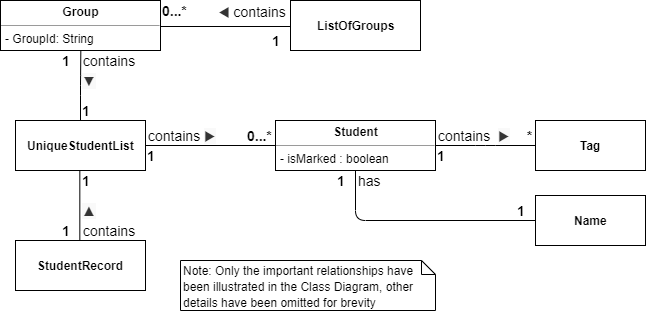

The diagram above was exported from draw.io. Its source (the exported page's mxGraphModel, read from the mxfile embedded in the PNG):
<mxGraphModel dx="1173" dy="650" grid="1" gridSize="10" guides="1" tooltips="1" connect="1" arrows="1" fold="1" page="1" pageScale="1" pageWidth="850" pageHeight="1100" math="0" shadow="0">
  <root>
    <mxCell id="0" />
    <mxCell id="1" parent="0" />
    <mxCell id="p8c1voYdTon4mR3JUWk9-1" value="&lt;p style=&quot;margin: 0px ; margin-top: 4px ; text-align: center&quot;&gt;&lt;b&gt;Student&lt;/b&gt;&lt;/p&gt;&lt;hr size=&quot;1&quot;&gt;&lt;p style=&quot;margin: 0px ; margin-left: 4px&quot;&gt;- isMarked : boolean&lt;/p&gt;&lt;hr size=&quot;1&quot;&gt;&lt;p style=&quot;margin: 0px ; margin-left: 4px&quot;&gt;+ set(): Type&lt;/p&gt;" style="verticalAlign=top;align=left;overflow=fill;fontSize=12;fontFamily=Helvetica;html=1;" vertex="1" parent="1">
      <mxGeometry x="450" y="340" width="160" height="50" as="geometry" />
    </mxCell>
    <mxCell id="p8c1voYdTon4mR3JUWk9-6" value="" style="endArrow=none;html=1;edgeStyle=orthogonalEdgeStyle;" edge="1" parent="1">
      <mxGeometry relative="1" as="geometry">
        <mxPoint x="610" y="364.5" as="sourcePoint" />
        <mxPoint x="710" y="365" as="targetPoint" />
        <Array as="points">
          <mxPoint x="660" y="365" />
          <mxPoint x="660" y="365" />
        </Array>
      </mxGeometry>
    </mxCell>
    <mxCell id="p8c1voYdTon4mR3JUWk9-7" value="&lt;font style=&quot;font-size: 14px&quot;&gt;contains&amp;nbsp;&amp;nbsp;&lt;span style=&quot;color: rgb(51 , 51 , 51) ; font-family: &amp;#34;open sans&amp;#34; , &amp;#34;helvetica neue&amp;#34; , &amp;#34;helvetica&amp;#34; , &amp;#34;arial&amp;#34; , sans-serif ; white-space: normal ; background-color: rgb(249 , 249 , 249)&quot;&gt;▶&lt;/span&gt;&lt;/font&gt;" style="resizable=0;html=1;align=left;verticalAlign=bottom;labelBackgroundColor=#ffffff;fontSize=10;" connectable="0" vertex="1" parent="p8c1voYdTon4mR3JUWk9-6">
      <mxGeometry x="-1" relative="1" as="geometry" />
    </mxCell>
    <mxCell id="p8c1voYdTon4mR3JUWk9-9" value="&lt;font style=&quot;font-size: 14px&quot;&gt;&lt;b&gt;1&lt;/b&gt;&lt;/font&gt;" style="text;html=1;resizable=0;points=[];autosize=1;align=left;verticalAlign=top;spacingTop=-4;" vertex="1" parent="1">
      <mxGeometry x="610" y="365" width="20" height="20" as="geometry" />
    </mxCell>
    <mxCell id="p8c1voYdTon4mR3JUWk9-10" value="&lt;font style=&quot;font-size: 14px&quot;&gt;&lt;b&gt;*&lt;/b&gt;&lt;/font&gt;" style="text;html=1;resizable=0;points=[];autosize=1;align=left;verticalAlign=top;spacingTop=-4;" vertex="1" parent="1">
      <mxGeometry x="700" y="345" width="20" height="20" as="geometry" />
    </mxCell>
    <mxCell id="p8c1voYdTon4mR3JUWk9-12" style="edgeStyle=orthogonalEdgeStyle;rounded=0;orthogonalLoop=1;jettySize=auto;html=1;exitX=0.5;exitY=1;exitDx=0;exitDy=0;" edge="1" parent="1">
      <mxGeometry relative="1" as="geometry">
        <mxPoint x="790" y="390" as="sourcePoint" />
        <mxPoint x="790" y="390" as="targetPoint" />
      </mxGeometry>
    </mxCell>
    <mxCell id="p8c1voYdTon4mR3JUWk9-13" value="&lt;b&gt;Tag&lt;/b&gt;" style="html=1;" vertex="1" parent="1">
      <mxGeometry x="710" y="340" width="110" height="50" as="geometry" />
    </mxCell>
    <mxCell id="p8c1voYdTon4mR3JUWk9-15" value="" style="endArrow=none;html=1;edgeStyle=orthogonalEdgeStyle;exitX=0.5;exitY=1;exitDx=0;exitDy=0;" edge="1" parent="1" source="p8c1voYdTon4mR3JUWk9-1">
      <mxGeometry relative="1" as="geometry">
        <mxPoint x="450" y="420" as="sourcePoint" />
        <mxPoint x="700" y="440" as="targetPoint" />
        <Array as="points">
          <mxPoint x="530" y="440" />
          <mxPoint x="720" y="440" />
        </Array>
      </mxGeometry>
    </mxCell>
    <mxCell id="p8c1voYdTon4mR3JUWk9-16" value="&lt;font style=&quot;font-size: 14px&quot;&gt;has&lt;/font&gt;" style="resizable=0;html=1;align=left;verticalAlign=bottom;labelBackgroundColor=#ffffff;fontSize=10;" connectable="0" vertex="1" parent="p8c1voYdTon4mR3JUWk9-15">
      <mxGeometry x="-1" relative="1" as="geometry">
        <mxPoint y="20" as="offset" />
      </mxGeometry>
    </mxCell>
    <mxCell id="p8c1voYdTon4mR3JUWk9-17" value="" style="resizable=0;html=1;align=right;verticalAlign=bottom;labelBackgroundColor=#ffffff;fontSize=10;" connectable="0" vertex="1" parent="p8c1voYdTon4mR3JUWk9-15">
      <mxGeometry x="1" relative="1" as="geometry" />
    </mxCell>
    <mxCell id="p8c1voYdTon4mR3JUWk9-18" value="&lt;font style=&quot;font-size: 14px&quot;&gt;&lt;b&gt;1&lt;/b&gt;&lt;/font&gt;" style="text;html=1;resizable=0;points=[];autosize=1;align=left;verticalAlign=top;spacingTop=-4;" vertex="1" parent="1">
      <mxGeometry x="510" y="390" width="20" height="20" as="geometry" />
    </mxCell>
    <mxCell id="p8c1voYdTon4mR3JUWk9-19" value="&lt;font style=&quot;font-size: 14px&quot;&gt;&lt;b&gt;1&lt;/b&gt;&lt;/font&gt;" style="text;html=1;resizable=0;points=[];autosize=1;align=left;verticalAlign=top;spacingTop=-4;" vertex="1" parent="1">
      <mxGeometry x="690" y="420" width="20" height="20" as="geometry" />
    </mxCell>
    <mxCell id="p8c1voYdTon4mR3JUWk9-20" value="&lt;b&gt;Name&lt;/b&gt;" style="html=1;" vertex="1" parent="1">
      <mxGeometry x="710" y="415" width="110" height="50" as="geometry" />
    </mxCell>
    <mxCell id="p8c1voYdTon4mR3JUWk9-21" value="&lt;b&gt;UniqueStudentList&lt;/b&gt;" style="html=1;" vertex="1" parent="1">
      <mxGeometry x="190" y="340" width="130" height="50" as="geometry" />
    </mxCell>
    <mxCell id="p8c1voYdTon4mR3JUWk9-22" value="" style="endArrow=none;html=1;edgeStyle=orthogonalEdgeStyle;entryX=0;entryY=0.5;entryDx=0;entryDy=0;" edge="1" parent="1" target="p8c1voYdTon4mR3JUWk9-1">
      <mxGeometry relative="1" as="geometry">
        <mxPoint x="320" y="365" as="sourcePoint" />
        <mxPoint x="420" y="365" as="targetPoint" />
        <Array as="points" />
      </mxGeometry>
    </mxCell>
    <mxCell id="p8c1voYdTon4mR3JUWk9-23" value="&lt;font style=&quot;font-size: 14px&quot;&gt;contains&amp;nbsp;&lt;span style=&quot;color: rgb(51 , 51 , 51) ; font-family: &amp;#34;open sans&amp;#34; , &amp;#34;helvetica neue&amp;#34; , &amp;#34;helvetica&amp;#34; , &amp;#34;arial&amp;#34; , sans-serif ; white-space: normal ; background-color: rgb(249 , 249 , 249)&quot;&gt;▶&lt;/span&gt;&lt;/font&gt;" style="resizable=0;html=1;align=left;verticalAlign=bottom;labelBackgroundColor=#ffffff;fontSize=10;" connectable="0" vertex="1" parent="p8c1voYdTon4mR3JUWk9-22">
      <mxGeometry x="-1" relative="1" as="geometry" />
    </mxCell>
    <mxCell id="p8c1voYdTon4mR3JUWk9-25" value="&lt;font style=&quot;font-size: 14px&quot;&gt;&lt;b&gt;1&lt;/b&gt;&lt;/font&gt;" style="text;html=1;resizable=0;points=[];autosize=1;align=left;verticalAlign=top;spacingTop=-4;" vertex="1" parent="1">
      <mxGeometry x="320" y="365" width="20" height="20" as="geometry" />
    </mxCell>
    <mxCell id="p8c1voYdTon4mR3JUWk9-26" value="&lt;font style=&quot;font-size: 14px&quot;&gt;&lt;b&gt;0...*&lt;/b&gt;&lt;/font&gt;" style="text;html=1;resizable=0;points=[];autosize=1;align=left;verticalAlign=top;spacingTop=-4;" vertex="1" parent="1">
      <mxGeometry x="420" y="345" width="40" height="20" as="geometry" />
    </mxCell>
    <mxCell id="p8c1voYdTon4mR3JUWk9-32" value="" style="endArrow=none;html=1;edgeStyle=orthogonalEdgeStyle;entryX=0.5;entryY=0;entryDx=0;entryDy=0;exitX=0.5;exitY=1;exitDx=0;exitDy=0;" edge="1" parent="1" target="p8c1voYdTon4mR3JUWk9-21">
      <mxGeometry relative="1" as="geometry">
        <mxPoint x="255.33333333333348" y="270" as="sourcePoint" />
        <mxPoint x="320" y="304.5" as="targetPoint" />
        <Array as="points" />
      </mxGeometry>
    </mxCell>
    <mxCell id="p8c1voYdTon4mR3JUWk9-33" value="contains" style="resizable=0;html=1;align=left;verticalAlign=bottom;labelBackgroundColor=#ffffff;fontSize=14;" connectable="0" vertex="1" parent="p8c1voYdTon4mR3JUWk9-32">
      <mxGeometry x="-1" relative="1" as="geometry">
        <mxPoint y="20" as="offset" />
      </mxGeometry>
    </mxCell>
    <mxCell id="p8c1voYdTon4mR3JUWk9-34" value="&lt;font style=&quot;font-size: 14px&quot;&gt;&lt;b&gt;1&lt;/b&gt;&lt;/font&gt;" style="text;html=1;resizable=0;points=[];autosize=1;align=left;verticalAlign=top;spacingTop=-4;" vertex="1" parent="1">
      <mxGeometry x="235" y="270" width="20" height="20" as="geometry" />
    </mxCell>
    <mxCell id="p8c1voYdTon4mR3JUWk9-50" value="&lt;span style=&quot;color: rgb(51 , 51 , 51) ; font-family: &amp;#34;open sans&amp;#34; , &amp;#34;helvetica neue&amp;#34; , &amp;#34;helvetica&amp;#34; , &amp;#34;arial&amp;#34; , sans-serif ; white-space: normal ; background-color: rgb(249 , 249 , 249)&quot;&gt;▼&lt;/span&gt;" style="text;html=1;resizable=0;points=[];autosize=1;align=left;verticalAlign=top;spacingTop=-4;fontSize=14;" vertex="1" parent="1">
      <mxGeometry x="255" y="290" width="30" height="20" as="geometry" />
    </mxCell>
    <mxCell id="p8c1voYdTon4mR3JUWk9-51" value="" style="endArrow=none;html=1;edgeStyle=orthogonalEdgeStyle;entryX=0.5;entryY=0;entryDx=0;entryDy=0;exitX=0.5;exitY=1;exitDx=0;exitDy=0;" edge="1" parent="1">
      <mxGeometry relative="1" as="geometry">
        <mxPoint x="254.33333333333348" y="390" as="sourcePoint" />
        <mxPoint x="254.33333333333348" y="460" as="targetPoint" />
        <Array as="points" />
      </mxGeometry>
    </mxCell>
    <mxCell id="p8c1voYdTon4mR3JUWk9-52" value="contains" style="resizable=0;html=1;align=left;verticalAlign=bottom;labelBackgroundColor=#ffffff;fontSize=14;" connectable="0" vertex="1" parent="p8c1voYdTon4mR3JUWk9-51">
      <mxGeometry x="-1" relative="1" as="geometry">
        <mxPoint x="0.5" y="70" as="offset" />
      </mxGeometry>
    </mxCell>
    <mxCell id="p8c1voYdTon4mR3JUWk9-53" value="&lt;span style=&quot;color: rgb(51 , 51 , 51) ; font-family: &amp;#34;open sans&amp;#34; , &amp;#34;helvetica neue&amp;#34; , &amp;#34;helvetica&amp;#34; , &amp;#34;arial&amp;#34; , sans-serif ; white-space: normal ; background-color: rgb(249 , 249 , 249)&quot;&gt;▲&lt;/span&gt;" style="text;html=1;resizable=0;points=[];autosize=1;align=left;verticalAlign=top;spacingTop=-4;fontSize=14;" vertex="1" parent="1">
      <mxGeometry x="255" y="420" width="30" height="20" as="geometry" />
    </mxCell>
    <mxCell id="p8c1voYdTon4mR3JUWk9-54" value="&lt;b&gt;1&lt;/b&gt;" style="text;html=1;resizable=0;points=[];autosize=1;align=left;verticalAlign=top;spacingTop=-4;fontSize=14;" vertex="1" parent="1">
      <mxGeometry x="235" y="440" width="20" height="20" as="geometry" />
    </mxCell>
    <mxCell id="p8c1voYdTon4mR3JUWk9-55" value="&lt;b&gt;1&lt;/b&gt;" style="text;html=1;resizable=0;points=[];autosize=1;align=left;verticalAlign=top;spacingTop=-4;fontSize=14;" vertex="1" parent="1">
      <mxGeometry x="255" y="390" width="20" height="20" as="geometry" />
    </mxCell>
    <mxCell id="p8c1voYdTon4mR3JUWk9-56" value="&lt;b&gt;1&lt;/b&gt;" style="text;html=1;resizable=0;points=[];autosize=1;align=left;verticalAlign=top;spacingTop=-4;fontSize=14;" vertex="1" parent="1">
      <mxGeometry x="255" y="320" width="20" height="20" as="geometry" />
    </mxCell>
    <mxCell id="p8c1voYdTon4mR3JUWk9-57" value="&lt;b&gt;StudentRecord&lt;/b&gt;" style="html=1;" vertex="1" parent="1">
      <mxGeometry x="190" y="460" width="130" height="50" as="geometry" />
    </mxCell>
    <mxCell id="p8c1voYdTon4mR3JUWk9-63" value="&lt;font style=&quot;font-size: 14px&quot;&gt;&lt;b&gt;1&lt;/b&gt;&lt;/font&gt;" style="text;html=1;resizable=0;points=[];autosize=1;align=left;verticalAlign=top;spacingTop=-4;" vertex="1" parent="1">
      <mxGeometry x="445" y="250" width="20" height="20" as="geometry" />
    </mxCell>
    <mxCell id="p8c1voYdTon4mR3JUWk9-64" value="&lt;font style=&quot;font-size: 14px&quot;&gt;&lt;b&gt;0...*&lt;/b&gt;&lt;/font&gt;" style="text;html=1;resizable=0;points=[];autosize=1;align=left;verticalAlign=top;spacingTop=-4;" vertex="1" parent="1">
      <mxGeometry x="335" y="220" width="40" height="20" as="geometry" />
    </mxCell>
    <mxCell id="p8c1voYdTon4mR3JUWk9-72" value="&lt;font style=&quot;font-size: 14px&quot;&gt;&lt;span style=&quot;color: rgb(51 , 51 , 51) ; font-family: &amp;#34;open sans&amp;#34; , &amp;#34;helvetica neue&amp;#34; , &amp;#34;helvetica&amp;#34; , &amp;#34;arial&amp;#34; , sans-serif ; white-space: normal&quot;&gt;◀&lt;/span&gt;&amp;nbsp;contains&lt;br&gt;&lt;/font&gt;" style="resizable=0;html=1;align=left;verticalAlign=bottom;labelBackgroundColor=#ffffff;fontSize=10;" connectable="0" vertex="1" parent="1">
      <mxGeometry x="340" y="245" as="geometry">
        <mxPoint x="50" y="-4" as="offset" />
      </mxGeometry>
    </mxCell>
    <mxCell id="p8c1voYdTon4mR3JUWk9-74" value="&lt;font style=&quot;font-size: 12px&quot;&gt;Note: Only the important relationships have been illustrated in the Class Diagram, other details have been omitted for brevity&lt;/font&gt;" style="shape=note;whiteSpace=wrap;html=1;size=14;verticalAlign=top;align=left;spacingTop=-6;fontSize=14;" vertex="1" parent="1">
      <mxGeometry x="355" y="480" width="255" height="50" as="geometry" />
    </mxCell>
    <mxCell id="p8c1voYdTon4mR3JUWk9-79" value="" style="line;strokeWidth=1;fillColor=none;align=left;verticalAlign=middle;spacingTop=-1;spacingLeft=3;spacingRight=3;rotatable=0;labelPosition=right;points=[];portConstraint=eastwest;fontSize=14;" vertex="1" parent="1">
      <mxGeometry x="335" y="242" width="135" height="8" as="geometry" />
    </mxCell>
    <mxCell id="p8c1voYdTon4mR3JUWk9-58" value="&lt;b&gt;ListOfGroups&lt;/b&gt;" style="html=1;" vertex="1" parent="1">
      <mxGeometry x="465" y="220" width="130" height="50" as="geometry" />
    </mxCell>
    <mxCell id="p8c1voYdTon4mR3JUWk9-69" value="&lt;p style=&quot;margin: 0px ; margin-top: 4px ; text-align: center&quot;&gt;&lt;b&gt;Group&lt;/b&gt;&lt;/p&gt;&lt;hr size=&quot;1&quot;&gt;&lt;p style=&quot;margin: 0px ; margin-left: 4px&quot;&gt;- GroupId: String&lt;/p&gt;&lt;hr size=&quot;1&quot;&gt;&lt;p style=&quot;margin: 0px ; margin-left: 4px&quot;&gt;&lt;br&gt;&lt;/p&gt;" style="verticalAlign=top;align=left;overflow=fill;fontSize=12;fontFamily=Helvetica;html=1;" vertex="1" parent="1">
      <mxGeometry x="175" y="220" width="160" height="50" as="geometry" />
    </mxCell>
  </root>
</mxGraphModel>